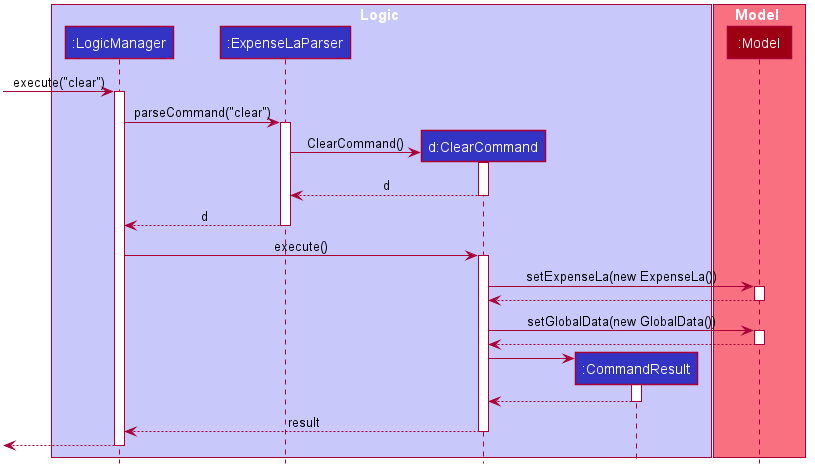

The diagram above was rendered by PlantUML. Its source (embedded in the PNG):
@startuml








skinparam BackgroundColor #FFFFFFF

skinparam Shadowing false

skinparam Class {
    FontColor #FFFFFF
    BorderThickness 1
    BorderColor #FFFFFF
    StereotypeFontColor #FFFFFF
    FontName Arial
}

skinparam Actor {
    BorderColor #000000
    Color #000000
    FontName Arial
}

skinparam Sequence {
    MessageAlign center
    BoxFontSize 15
    BoxPadding 0
    BoxFontColor #FFFFFF
    FontName Arial
}

skinparam Participant {
    FontColor #FFFFFFF
    Padding 20
}

skinparam MinClassWidth 50
skinparam ParticipantPadding 10
skinparam Shadowing false
skinparam DefaultTextAlignment center
skinparam packageStyle Rectangle

hide footbox
hide members
hide circle

box Logic #C8C8FA
participant ":LogicManager" as LogicManager #3333C4
participant ":ExpenseLaParser" as ExpenseLaParser #3333C4
participant "d:ClearCommand" as ClearCommand #3333C4
participant ":CommandResult" as CommandResult #3333C4
end box

box Model #F97181
participant ":Model" as Model #9D0012
end box

[-> LogicManager : execute("clear")
activate LogicManager

LogicManager -> ExpenseLaParser : parseCommand("clear")
activate ExpenseLaParser

create ClearCommand
ExpenseLaParser -> ClearCommand : ClearCommand()
activate ClearCommand

ClearCommand --> ExpenseLaParser : d
deactivate ClearCommand

ExpenseLaParser --> LogicManager : d
deactivate ExpenseLaParser

LogicManager -> ClearCommand : execute()
activate ClearCommand

ClearCommand -> Model : setExpenseLa(new ExpenseLa())
activate Model

Model --> ClearCommand
deactivate Model

ClearCommand -> Model : setGlobalData(new GlobalData())
activate Model

Model --> ClearCommand
deactivate Model

create CommandResult
ClearCommand -> CommandResult
activate CommandResult

CommandResult --> ClearCommand
deactivate CommandResult

ClearCommand --> LogicManager : result
deactivate ClearCommand

[<--LogicManager
deactivate LogicManager
@enduml